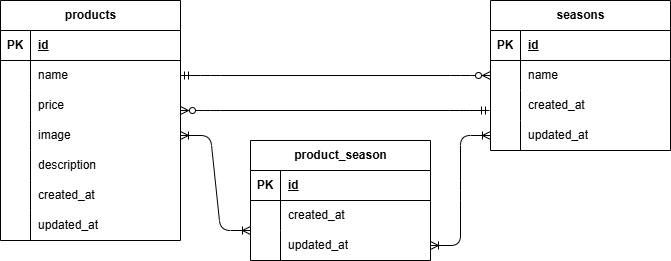

The diagram above was exported from draw.io. Its source (the exported page's mxGraphModel, read from the mxfile embedded in the PNG):
<mxGraphModel dx="832" dy="359" grid="1" gridSize="10" guides="1" tooltips="1" connect="1" arrows="1" fold="1" page="1" pageScale="1" pageWidth="583" pageHeight="827" background="#ffffff" math="0" shadow="0">
  <root>
    <mxCell id="0" />
    <mxCell id="1" parent="0" />
    <mxCell id="6" value="products" style="shape=table;startSize=30;container=1;collapsible=1;childLayout=tableLayout;fixedRows=1;rowLines=0;fontStyle=1;align=center;resizeLast=1;html=1;" parent="1" vertex="1">
      <mxGeometry x="60" y="50" width="180" height="240" as="geometry" />
    </mxCell>
    <mxCell id="7" value="" style="shape=tableRow;horizontal=0;startSize=0;swimlaneHead=0;swimlaneBody=0;fillColor=none;collapsible=0;dropTarget=0;points=[[0,0.5],[1,0.5]];portConstraint=eastwest;top=0;left=0;right=0;bottom=1;" parent="6" vertex="1">
      <mxGeometry y="30" width="180" height="30" as="geometry" />
    </mxCell>
    <mxCell id="8" value="PK" style="shape=partialRectangle;connectable=0;fillColor=none;top=0;left=0;bottom=0;right=0;fontStyle=1;overflow=hidden;whiteSpace=wrap;html=1;" parent="7" vertex="1">
      <mxGeometry width="30" height="30" as="geometry">
        <mxRectangle width="30" height="30" as="alternateBounds" />
      </mxGeometry>
    </mxCell>
    <mxCell id="9" value="id" style="shape=partialRectangle;connectable=0;fillColor=none;top=0;left=0;bottom=0;right=0;align=left;spacingLeft=6;fontStyle=5;overflow=hidden;whiteSpace=wrap;html=1;" parent="7" vertex="1">
      <mxGeometry x="30" width="150" height="30" as="geometry">
        <mxRectangle width="150" height="30" as="alternateBounds" />
      </mxGeometry>
    </mxCell>
    <mxCell id="10" value="" style="shape=tableRow;horizontal=0;startSize=0;swimlaneHead=0;swimlaneBody=0;fillColor=none;collapsible=0;dropTarget=0;points=[[0,0.5],[1,0.5]];portConstraint=eastwest;top=0;left=0;right=0;bottom=0;" parent="6" vertex="1">
      <mxGeometry y="60" width="180" height="30" as="geometry" />
    </mxCell>
    <mxCell id="11" value="" style="shape=partialRectangle;connectable=0;fillColor=none;top=0;left=0;bottom=0;right=0;editable=1;overflow=hidden;whiteSpace=wrap;html=1;" parent="10" vertex="1">
      <mxGeometry width="30" height="30" as="geometry">
        <mxRectangle width="30" height="30" as="alternateBounds" />
      </mxGeometry>
    </mxCell>
    <mxCell id="12" value="name" style="shape=partialRectangle;connectable=0;fillColor=none;top=0;left=0;bottom=0;right=0;align=left;spacingLeft=6;overflow=hidden;whiteSpace=wrap;html=1;" parent="10" vertex="1">
      <mxGeometry x="30" width="150" height="30" as="geometry">
        <mxRectangle width="150" height="30" as="alternateBounds" />
      </mxGeometry>
    </mxCell>
    <mxCell id="13" value="" style="shape=tableRow;horizontal=0;startSize=0;swimlaneHead=0;swimlaneBody=0;fillColor=none;collapsible=0;dropTarget=0;points=[[0,0.5],[1,0.5]];portConstraint=eastwest;top=0;left=0;right=0;bottom=0;" parent="6" vertex="1">
      <mxGeometry y="90" width="180" height="30" as="geometry" />
    </mxCell>
    <mxCell id="14" value="" style="shape=partialRectangle;connectable=0;fillColor=none;top=0;left=0;bottom=0;right=0;editable=1;overflow=hidden;whiteSpace=wrap;html=1;" parent="13" vertex="1">
      <mxGeometry width="30" height="30" as="geometry">
        <mxRectangle width="30" height="30" as="alternateBounds" />
      </mxGeometry>
    </mxCell>
    <mxCell id="15" value="price" style="shape=partialRectangle;connectable=0;fillColor=none;top=0;left=0;bottom=0;right=0;align=left;spacingLeft=6;overflow=hidden;whiteSpace=wrap;html=1;" parent="13" vertex="1">
      <mxGeometry x="30" width="150" height="30" as="geometry">
        <mxRectangle width="150" height="30" as="alternateBounds" />
      </mxGeometry>
    </mxCell>
    <mxCell id="16" value="" style="shape=tableRow;horizontal=0;startSize=0;swimlaneHead=0;swimlaneBody=0;fillColor=none;collapsible=0;dropTarget=0;points=[[0,0.5],[1,0.5]];portConstraint=eastwest;top=0;left=0;right=0;bottom=0;" parent="6" vertex="1">
      <mxGeometry y="120" width="180" height="30" as="geometry" />
    </mxCell>
    <mxCell id="17" value="" style="shape=partialRectangle;connectable=0;fillColor=none;top=0;left=0;bottom=0;right=0;editable=1;overflow=hidden;whiteSpace=wrap;html=1;" parent="16" vertex="1">
      <mxGeometry width="30" height="30" as="geometry">
        <mxRectangle width="30" height="30" as="alternateBounds" />
      </mxGeometry>
    </mxCell>
    <mxCell id="18" value="image" style="shape=partialRectangle;connectable=0;fillColor=none;top=0;left=0;bottom=0;right=0;align=left;spacingLeft=6;overflow=hidden;whiteSpace=wrap;html=1;" parent="16" vertex="1">
      <mxGeometry x="30" width="150" height="30" as="geometry">
        <mxRectangle width="150" height="30" as="alternateBounds" />
      </mxGeometry>
    </mxCell>
    <mxCell id="19" value="" style="shape=tableRow;horizontal=0;startSize=0;swimlaneHead=0;swimlaneBody=0;fillColor=none;collapsible=0;dropTarget=0;points=[[0,0.5],[1,0.5]];portConstraint=eastwest;top=0;left=0;right=0;bottom=0;" parent="6" vertex="1">
      <mxGeometry y="150" width="180" height="30" as="geometry" />
    </mxCell>
    <mxCell id="20" value="" style="shape=partialRectangle;connectable=0;fillColor=none;top=0;left=0;bottom=0;right=0;editable=1;overflow=hidden;whiteSpace=wrap;html=1;" parent="19" vertex="1">
      <mxGeometry width="30" height="30" as="geometry">
        <mxRectangle width="30" height="30" as="alternateBounds" />
      </mxGeometry>
    </mxCell>
    <mxCell id="21" value="description" style="shape=partialRectangle;connectable=0;fillColor=none;top=0;left=0;bottom=0;right=0;align=left;spacingLeft=6;overflow=hidden;whiteSpace=wrap;html=1;" parent="19" vertex="1">
      <mxGeometry x="30" width="150" height="30" as="geometry">
        <mxRectangle width="150" height="30" as="alternateBounds" />
      </mxGeometry>
    </mxCell>
    <mxCell id="22" value="" style="shape=tableRow;horizontal=0;startSize=0;swimlaneHead=0;swimlaneBody=0;fillColor=none;collapsible=0;dropTarget=0;points=[[0,0.5],[1,0.5]];portConstraint=eastwest;top=0;left=0;right=0;bottom=0;" parent="6" vertex="1">
      <mxGeometry y="180" width="180" height="30" as="geometry" />
    </mxCell>
    <mxCell id="23" value="" style="shape=partialRectangle;connectable=0;fillColor=none;top=0;left=0;bottom=0;right=0;editable=1;overflow=hidden;whiteSpace=wrap;html=1;" parent="22" vertex="1">
      <mxGeometry width="30" height="30" as="geometry">
        <mxRectangle width="30" height="30" as="alternateBounds" />
      </mxGeometry>
    </mxCell>
    <mxCell id="24" value="created_at" style="shape=partialRectangle;connectable=0;fillColor=none;top=0;left=0;bottom=0;right=0;align=left;spacingLeft=6;overflow=hidden;whiteSpace=wrap;html=1;" parent="22" vertex="1">
      <mxGeometry x="30" width="150" height="30" as="geometry">
        <mxRectangle width="150" height="30" as="alternateBounds" />
      </mxGeometry>
    </mxCell>
    <mxCell id="25" value="" style="shape=tableRow;horizontal=0;startSize=0;swimlaneHead=0;swimlaneBody=0;fillColor=none;collapsible=0;dropTarget=0;points=[[0,0.5],[1,0.5]];portConstraint=eastwest;top=0;left=0;right=0;bottom=0;" parent="6" vertex="1">
      <mxGeometry y="210" width="180" height="30" as="geometry" />
    </mxCell>
    <mxCell id="26" value="" style="shape=partialRectangle;connectable=0;fillColor=none;top=0;left=0;bottom=0;right=0;editable=1;overflow=hidden;whiteSpace=wrap;html=1;" parent="25" vertex="1">
      <mxGeometry width="30" height="30" as="geometry">
        <mxRectangle width="30" height="30" as="alternateBounds" />
      </mxGeometry>
    </mxCell>
    <mxCell id="27" value="updated_at" style="shape=partialRectangle;connectable=0;fillColor=none;top=0;left=0;bottom=0;right=0;align=left;spacingLeft=6;overflow=hidden;whiteSpace=wrap;html=1;" parent="25" vertex="1">
      <mxGeometry x="30" width="150" height="30" as="geometry">
        <mxRectangle width="150" height="30" as="alternateBounds" />
      </mxGeometry>
    </mxCell>
    <mxCell id="28" value="seasons" style="shape=table;startSize=30;container=1;collapsible=1;childLayout=tableLayout;fixedRows=1;rowLines=0;fontStyle=1;align=center;resizeLast=1;html=1;" parent="1" vertex="1">
      <mxGeometry x="550" y="50" width="180" height="150" as="geometry" />
    </mxCell>
    <mxCell id="29" value="" style="shape=tableRow;horizontal=0;startSize=0;swimlaneHead=0;swimlaneBody=0;fillColor=none;collapsible=0;dropTarget=0;points=[[0,0.5],[1,0.5]];portConstraint=eastwest;top=0;left=0;right=0;bottom=1;" parent="28" vertex="1">
      <mxGeometry y="30" width="180" height="30" as="geometry" />
    </mxCell>
    <mxCell id="30" value="PK" style="shape=partialRectangle;connectable=0;fillColor=none;top=0;left=0;bottom=0;right=0;fontStyle=1;overflow=hidden;whiteSpace=wrap;html=1;" parent="29" vertex="1">
      <mxGeometry width="30" height="30" as="geometry">
        <mxRectangle width="30" height="30" as="alternateBounds" />
      </mxGeometry>
    </mxCell>
    <mxCell id="31" value="id" style="shape=partialRectangle;connectable=0;fillColor=none;top=0;left=0;bottom=0;right=0;align=left;spacingLeft=6;fontStyle=5;overflow=hidden;whiteSpace=wrap;html=1;" parent="29" vertex="1">
      <mxGeometry x="30" width="150" height="30" as="geometry">
        <mxRectangle width="150" height="30" as="alternateBounds" />
      </mxGeometry>
    </mxCell>
    <mxCell id="32" value="" style="shape=tableRow;horizontal=0;startSize=0;swimlaneHead=0;swimlaneBody=0;fillColor=none;collapsible=0;dropTarget=0;points=[[0,0.5],[1,0.5]];portConstraint=eastwest;top=0;left=0;right=0;bottom=0;" parent="28" vertex="1">
      <mxGeometry y="60" width="180" height="30" as="geometry" />
    </mxCell>
    <mxCell id="33" value="" style="shape=partialRectangle;connectable=0;fillColor=none;top=0;left=0;bottom=0;right=0;editable=1;overflow=hidden;whiteSpace=wrap;html=1;" parent="32" vertex="1">
      <mxGeometry width="30" height="30" as="geometry">
        <mxRectangle width="30" height="30" as="alternateBounds" />
      </mxGeometry>
    </mxCell>
    <mxCell id="34" value="name" style="shape=partialRectangle;connectable=0;fillColor=none;top=0;left=0;bottom=0;right=0;align=left;spacingLeft=6;overflow=hidden;whiteSpace=wrap;html=1;" parent="32" vertex="1">
      <mxGeometry x="30" width="150" height="30" as="geometry">
        <mxRectangle width="150" height="30" as="alternateBounds" />
      </mxGeometry>
    </mxCell>
    <mxCell id="35" value="" style="shape=tableRow;horizontal=0;startSize=0;swimlaneHead=0;swimlaneBody=0;fillColor=none;collapsible=0;dropTarget=0;points=[[0,0.5],[1,0.5]];portConstraint=eastwest;top=0;left=0;right=0;bottom=0;" parent="28" vertex="1">
      <mxGeometry y="90" width="180" height="30" as="geometry" />
    </mxCell>
    <mxCell id="36" value="" style="shape=partialRectangle;connectable=0;fillColor=none;top=0;left=0;bottom=0;right=0;editable=1;overflow=hidden;whiteSpace=wrap;html=1;" parent="35" vertex="1">
      <mxGeometry width="30" height="30" as="geometry">
        <mxRectangle width="30" height="30" as="alternateBounds" />
      </mxGeometry>
    </mxCell>
    <mxCell id="37" value="&lt;span style=&quot;color: rgb(0, 0, 0);&quot;&gt;created_at&lt;/span&gt;" style="shape=partialRectangle;connectable=0;fillColor=none;top=0;left=0;bottom=0;right=0;align=left;spacingLeft=6;overflow=hidden;whiteSpace=wrap;html=1;" parent="35" vertex="1">
      <mxGeometry x="30" width="150" height="30" as="geometry">
        <mxRectangle width="150" height="30" as="alternateBounds" />
      </mxGeometry>
    </mxCell>
    <mxCell id="38" value="" style="shape=tableRow;horizontal=0;startSize=0;swimlaneHead=0;swimlaneBody=0;fillColor=none;collapsible=0;dropTarget=0;points=[[0,0.5],[1,0.5]];portConstraint=eastwest;top=0;left=0;right=0;bottom=0;" parent="28" vertex="1">
      <mxGeometry y="120" width="180" height="30" as="geometry" />
    </mxCell>
    <mxCell id="39" value="" style="shape=partialRectangle;connectable=0;fillColor=none;top=0;left=0;bottom=0;right=0;editable=1;overflow=hidden;whiteSpace=wrap;html=1;" parent="38" vertex="1">
      <mxGeometry width="30" height="30" as="geometry">
        <mxRectangle width="30" height="30" as="alternateBounds" />
      </mxGeometry>
    </mxCell>
    <mxCell id="40" value="&lt;span style=&quot;color: rgb(0, 0, 0);&quot;&gt;updated_at&lt;/span&gt;" style="shape=partialRectangle;connectable=0;fillColor=none;top=0;left=0;bottom=0;right=0;align=left;spacingLeft=6;overflow=hidden;whiteSpace=wrap;html=1;" parent="38" vertex="1">
      <mxGeometry x="30" width="150" height="30" as="geometry">
        <mxRectangle width="150" height="30" as="alternateBounds" />
      </mxGeometry>
    </mxCell>
    <mxCell id="41" value="&lt;span class=&quot;notion-enable-hover&quot; data-token-index=&quot;0&quot;&gt;product_season&lt;/span&gt;" style="shape=table;startSize=30;container=1;collapsible=1;childLayout=tableLayout;fixedRows=1;rowLines=0;fontStyle=1;align=center;resizeLast=1;html=1;" parent="1" vertex="1">
      <mxGeometry x="310" y="190" width="180" height="120" as="geometry" />
    </mxCell>
    <mxCell id="42" value="" style="shape=tableRow;horizontal=0;startSize=0;swimlaneHead=0;swimlaneBody=0;fillColor=none;collapsible=0;dropTarget=0;points=[[0,0.5],[1,0.5]];portConstraint=eastwest;top=0;left=0;right=0;bottom=1;" parent="41" vertex="1">
      <mxGeometry y="30" width="180" height="30" as="geometry" />
    </mxCell>
    <mxCell id="43" value="PK" style="shape=partialRectangle;connectable=0;fillColor=none;top=0;left=0;bottom=0;right=0;fontStyle=1;overflow=hidden;whiteSpace=wrap;html=1;" parent="42" vertex="1">
      <mxGeometry width="30" height="30" as="geometry">
        <mxRectangle width="30" height="30" as="alternateBounds" />
      </mxGeometry>
    </mxCell>
    <mxCell id="44" value="id" style="shape=partialRectangle;connectable=0;fillColor=none;top=0;left=0;bottom=0;right=0;align=left;spacingLeft=6;fontStyle=5;overflow=hidden;whiteSpace=wrap;html=1;" parent="42" vertex="1">
      <mxGeometry x="30" width="150" height="30" as="geometry">
        <mxRectangle width="150" height="30" as="alternateBounds" />
      </mxGeometry>
    </mxCell>
    <mxCell id="45" value="" style="shape=tableRow;horizontal=0;startSize=0;swimlaneHead=0;swimlaneBody=0;fillColor=none;collapsible=0;dropTarget=0;points=[[0,0.5],[1,0.5]];portConstraint=eastwest;top=0;left=0;right=0;bottom=0;" parent="41" vertex="1">
      <mxGeometry y="60" width="180" height="30" as="geometry" />
    </mxCell>
    <mxCell id="46" value="" style="shape=partialRectangle;connectable=0;fillColor=none;top=0;left=0;bottom=0;right=0;editable=1;overflow=hidden;whiteSpace=wrap;html=1;" parent="45" vertex="1">
      <mxGeometry width="30" height="30" as="geometry">
        <mxRectangle width="30" height="30" as="alternateBounds" />
      </mxGeometry>
    </mxCell>
    <mxCell id="47" value="&lt;span style=&quot;color: rgb(0, 0, 0);&quot;&gt;created_at&lt;/span&gt;" style="shape=partialRectangle;connectable=0;fillColor=none;top=0;left=0;bottom=0;right=0;align=left;spacingLeft=6;overflow=hidden;whiteSpace=wrap;html=1;" parent="45" vertex="1">
      <mxGeometry x="30" width="150" height="30" as="geometry">
        <mxRectangle width="150" height="30" as="alternateBounds" />
      </mxGeometry>
    </mxCell>
    <mxCell id="48" value="" style="shape=tableRow;horizontal=0;startSize=0;swimlaneHead=0;swimlaneBody=0;fillColor=none;collapsible=0;dropTarget=0;points=[[0,0.5],[1,0.5]];portConstraint=eastwest;top=0;left=0;right=0;bottom=0;" parent="41" vertex="1">
      <mxGeometry y="90" width="180" height="30" as="geometry" />
    </mxCell>
    <mxCell id="49" value="" style="shape=partialRectangle;connectable=0;fillColor=none;top=0;left=0;bottom=0;right=0;editable=1;overflow=hidden;whiteSpace=wrap;html=1;" parent="48" vertex="1">
      <mxGeometry width="30" height="30" as="geometry">
        <mxRectangle width="30" height="30" as="alternateBounds" />
      </mxGeometry>
    </mxCell>
    <mxCell id="50" value="&lt;span style=&quot;color: rgb(0, 0, 0);&quot;&gt;updated_at&lt;/span&gt;" style="shape=partialRectangle;connectable=0;fillColor=none;top=0;left=0;bottom=0;right=0;align=left;spacingLeft=6;overflow=hidden;whiteSpace=wrap;html=1;" parent="48" vertex="1">
      <mxGeometry x="30" width="150" height="30" as="geometry">
        <mxRectangle width="150" height="30" as="alternateBounds" />
      </mxGeometry>
    </mxCell>
    <mxCell id="54" value="" style="edgeStyle=entityRelationEdgeStyle;fontSize=12;html=1;endArrow=ERoneToMany;startArrow=ERoneToMany;entryX=0;entryY=0.5;entryDx=0;entryDy=0;exitX=1;exitY=0.5;exitDx=0;exitDy=0;" parent="1" edge="1" target="38" source="48">
      <mxGeometry width="100" height="100" relative="1" as="geometry">
        <mxPoint x="490" y="335" as="sourcePoint" />
        <mxPoint x="610" y="180" as="targetPoint" />
        <Array as="points">
          <mxPoint x="620" y="345" />
          <mxPoint x="590" y="175" />
          <mxPoint x="590" y="185" />
        </Array>
      </mxGeometry>
    </mxCell>
    <mxCell id="56" value="" style="edgeStyle=entityRelationEdgeStyle;fontSize=12;html=1;endArrow=ERzeroToMany;startArrow=ERmandOne;entryX=0;entryY=0.5;entryDx=0;entryDy=0;exitX=1;exitY=0.5;exitDx=0;exitDy=0;" parent="1" edge="1" target="32" source="10">
      <mxGeometry width="100" height="100" relative="1" as="geometry">
        <mxPoint x="210" y="125" as="sourcePoint" />
        <mxPoint x="607.6600000000001" y="124.00999999999999" as="targetPoint" />
      </mxGeometry>
    </mxCell>
    <mxCell id="58" value="" style="edgeStyle=entityRelationEdgeStyle;fontSize=12;html=1;endArrow=ERmandOne;startArrow=ERzeroToMany;endFill=0;startFill=0;exitX=1;exitY=0.667;exitDx=0;exitDy=0;exitPerimeter=0;" parent="1" source="13" edge="1">
      <mxGeometry width="100" height="100" relative="1" as="geometry">
        <mxPoint x="210" y="160" as="sourcePoint" />
        <mxPoint x="549" y="160" as="targetPoint" />
      </mxGeometry>
    </mxCell>
    <mxCell id="60" value="" style="edgeStyle=entityRelationEdgeStyle;fontSize=12;html=1;endArrow=ERoneToMany;startArrow=ERoneToMany;entryX=0;entryY=0;entryDx=0;entryDy=0;entryPerimeter=0;exitX=1;exitY=0.5;exitDx=0;exitDy=0;" parent="1" target="48" edge="1" source="16">
      <mxGeometry width="100" height="100" relative="1" as="geometry">
        <mxPoint x="210" y="245" as="sourcePoint" />
        <mxPoint x="330" y="90" as="targetPoint" />
        <Array as="points">
          <mxPoint x="340" y="255" />
          <mxPoint x="310" y="85" />
          <mxPoint x="310" y="95" />
        </Array>
      </mxGeometry>
    </mxCell>
  </root>
</mxGraphModel>